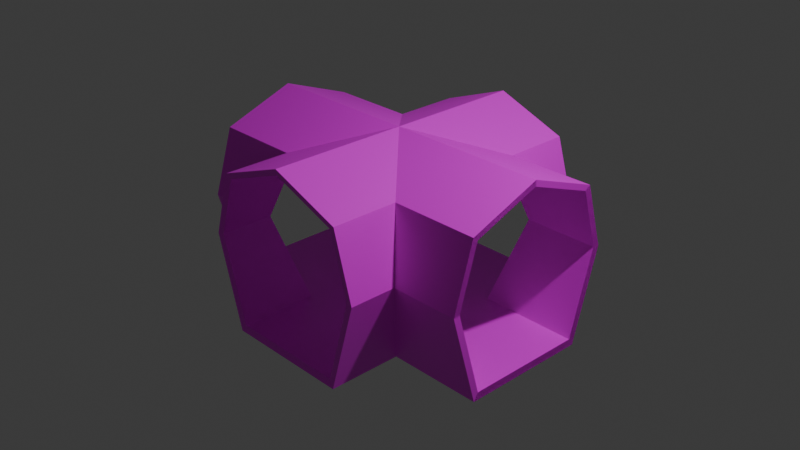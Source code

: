# Source: hallway_X.blend  (saved by Blender 4.3.34; exported with 4.5.12 LTS)
import bpy
from mathutils import Matrix  # noqa: F401  (used for matrix-valued properties, if any)

bpy.ops.wm.read_factory_settings(use_empty=True)
scene = bpy.context.scene
scene.name = 'Scene'

# ---- collections
col_collection = bpy.data.collections.new('Collection'); scene.collection.children.link(col_collection)

# ---- images (referenced by path relative to the original .blend; pixels are not part of the script)
import os
ASSET_DIR = os.environ.get("B2B_ASSET_DIR", "")  # directory of the original .blend (textures are referenced by path, not embedded)
HERE = os.path.dirname(os.path.abspath(__file__))  # packed textures are extracted next to this script under _unpacked/

def load_image(name, relpath, width, height, colorspace="sRGB"):
    """Load a texture the original file referenced (path relative to the .blend, or extracted next to this script)."""
    p = next((c for c in (os.path.join(HERE, relpath), os.path.join(ASSET_DIR, relpath)) if relpath and os.path.exists(c)), "")
    if p:
        img = bpy.data.images.load(p, check_existing=True)
        img.name = name
    else:  # same state as the original file: an image datablock whose file is absent (Cycles renders it pink)
        img = bpy.data.images.new(name, width, height)
        img.source = "FILE"
        img.filepath = "//" + (relpath or name)
    img.colorspace_settings.name = colorspace
    return img
img_stonefloortexture_png = load_image('StoneFloorTexture.png', 'textures/StoneFloorTexture.png', 1024, 1024, 'sRGB')
img_rock_brick_texture_png = load_image('rock_brick_texture.png', 'textures/rock_brick_texture.png', 1024, 1024, 'sRGB')
img_red_brick_texture_jpg = load_image('red_brick_texture.jpg', 'textures/red_brick_texture.jpg', 1024, 1024, 'sRGB')

# ---- materials (node trees are filled in below, after node groups)
mat_ground = bpy.data.materials.new('ground')
mat_rocks = bpy.data.materials.new('rocks')
mat_bricks = bpy.data.materials.new('bricks')

# ---- material node trees
mat_ground.use_nodes = True; mat_ground.node_tree.nodes.clear()
_N = mat_ground.node_tree.nodes; _L = mat_ground.node_tree.links
n0 = _N.new('ShaderNodeBsdfPrincipled'); n0.name = 'Principled BSDF'; n0.location = (10, 300)
n1 = _N.new('ShaderNodeOutputMaterial'); n1.name = 'Material Output'; n1.location = (300, 300)
n2 = _N.new('ShaderNodeTexImage'); n2.name = 'Image Texture'; n2.location = (-280, 271)
n2.image = img_stonefloortexture_png
_L.new(n0.outputs[0], n1.inputs[0])
_L.new(n2.outputs[0], n0.inputs[0])
n1.is_active_output = True
mat_rocks.use_nodes = True; mat_rocks.node_tree.nodes.clear()
_N = mat_rocks.node_tree.nodes; _L = mat_rocks.node_tree.links
n0 = _N.new('ShaderNodeBsdfPrincipled'); n0.name = 'Principled BSDF'; n0.location = (10, 300)
n1 = _N.new('ShaderNodeOutputMaterial'); n1.name = 'Material Output'; n1.location = (300, 300)
n2 = _N.new('ShaderNodeTexImage'); n2.name = 'Image Texture'; n2.location = (-280, 271)
n2.image = img_rock_brick_texture_png
_L.new(n0.outputs[0], n1.inputs[0])
_L.new(n2.outputs[0], n0.inputs[0])
n1.is_active_output = True
mat_bricks.use_nodes = True; mat_bricks.node_tree.nodes.clear()
_N = mat_bricks.node_tree.nodes; _L = mat_bricks.node_tree.links
n0 = _N.new('ShaderNodeBsdfPrincipled'); n0.name = 'Principled BSDF'; n0.location = (10, 300)
n1 = _N.new('ShaderNodeOutputMaterial'); n1.name = 'Material Output'; n1.location = (357, 285)
n2 = _N.new('ShaderNodeTexImage'); n2.name = 'Image Texture'; n2.location = (-280, 271)
n2.image = img_red_brick_texture_jpg
_L.new(n0.outputs[0], n1.inputs[0])
_L.new(n2.outputs[0], n0.inputs[0])
n1.is_active_output = True

# ---- world
world_world = bpy.data.worlds.new('World'); scene.world = world_world
world_world.use_nodes = True; world_world.node_tree.nodes.clear()
_N = world_world.node_tree.nodes; _L = world_world.node_tree.links
n0 = _N.new('ShaderNodeOutputWorld'); n0.name = 'World Output'; n0.location = (300, 300)
n1 = _N.new('ShaderNodeBackground'); n1.name = 'Background'; n1.location = (10, 300)
n1.inputs[0].default_value = (0.05088, 0.05088, 0.05088, 1.0)
_L.new(n1.outputs[0], n0.inputs[0])
n0.is_active_output = True
world_world.color = (0.05088, 0.05088, 0.05088)
world_world.sun_shadow_jitter_overblur = 0.0

# ---- cameras
cam_camera = bpy.data.cameras.new('Camera')
cam_camera.clip_end = 100.0
cam_camera.ortho_scale = 7.314

# ---- lights
light_light = bpy.data.lights.new('Light', 'POINT')
light_light.energy = 1000.0
light_light.shadow_soft_size = 0.1

# ---- meshes
me_cylinder = bpy.data.meshes.new('Cylinder')
me_cylinder.from_pydata([(0.0, 1.0, -1.0), (0.0, 1.0, 1.0), (0.7857, 0.7071, -1.0), (0.7857, 0.7071, 1.0), (1.0, 0.0, -1.0), (1.0, 0.0, 1.0), (0.7071, -1.003, -1.0), (0.7071, -1.003, 1.0), (-0.7071, -1.003, -1.0), (-0.7071, -1.003, 1.0), (-1.0, 0.0, -1.0), (-1.0, 0.0, 1.0), (-0.7857, 0.7071, -1.0), (-0.7857, 0.7071, 1.0), (-1.744, 1.0, 2.152e-08), (1.744, 1.0, -7.937e-08), (-1.744, 0.7071, -0.5199), (1.744, 0.7071, -0.5199), (-1.744, 3.252e-08, -0.6617), (1.744, -1.199e-07, -0.6617), (-1.744, -1.003, -0.4679), (1.744, -1.003, -0.4679), (-1.744, -1.003, 0.4679), (1.744, -1.003, 0.4679), (-1.744, 1.199e-07, 0.6617), (1.744, -3.252e-08, 0.6617), (-1.744, 0.7071, 0.5199), (1.744, 0.7071, 0.5199), (0.0, 1.0, -8.183e-08), (0.7857, 0.7071, -0.5199), (1.0, -8.742e-08, -0.6617), (-0.7071, -1.003, -0.4679), (-0.7071, -1.003, 0.4679), (1.0, -3.216e-15, 0.6617), (-0.7857, 0.7071, 0.5199), (0.0, 1.0, 2.398e-08), (0.0, 1.0, 2.398e-08), (0.7857, 0.7071, 0.5199), (0.7857, 0.7071, 0.5199), (0.7857, 0.7071, 0.5199), (0.7857, 0.7071, 0.5199), (0.0, 1.0, -8.183e-08), (0.0, 1.0, -8.183e-08), (0.7857, 0.7071, -0.5199), (0.7857, 0.7071, -0.5199), (0.7857, 0.7071, -0.5199), (1.0, 0.0, 0.6617), (1.0, 0.0, 0.6617), (1.0, 0.0, -0.6617), (1.0, 0.0, -0.6617), (1.0, -8.742e-08, -0.6617), (1.0, -3.216e-15, 0.6617), (0.7071, -1.003, 0.4679), (0.7071, -1.003, 0.4679), (0.7071, -1.003, 0.4679), (0.7071, -1.003, -0.4679), (0.7071, -1.003, -0.4679), (0.7071, -1.003, -0.4679), (-0.7071, -1.003, 0.4679), (-0.7071, -1.003, 0.4679), (-1.0, 0.0, 0.6617), (-1.0, 0.0, 0.6617), (-1.0, 0.0, -0.6617), (-1.0, 0.0, -0.6617), (-0.7071, -1.003, -0.4679), (-0.7071, -1.003, -0.4679), (-1.0, 8.742e-08, 0.6617), (-1.0, 8.742e-08, 0.6617), (-0.7857, 0.7071, 0.5199), (-1.0, 3.216e-15, -0.6617), (-1.0, 3.216e-15, -0.6617), (-0.7857, 0.7071, -0.5199), (-0.7857, 0.7071, -0.5199), (-0.7857, 0.7071, -0.5199), (-0.7857, 0.7071, -0.5199), (-0.7857, 0.7071, 0.5199), (-0.7857, 0.7071, 0.5199), (1.744, 0.7071, -0.5199), (-1.744, 1.0, 2.152e-08), (-1.744, 0.7071, -0.5199), (1.744, -1.199e-07, -0.6617), (-1.744, 3.252e-08, -0.6617), (1.744, -1.003, -0.4679), (-1.744, -1.003, 0.4679), (1.744, -3.252e-08, 0.6617), (-1.744, 1.199e-07, 0.6617), (1.744, 0.7071, 0.5199), (-1.744, 0.7071, 0.5199), (1.744, 1.0, -7.937e-08), (-0.001239, 0.9332, -0.9987), (0.7259, 0.6621, -0.9987), (0.7259, 0.6621, 0.9926), (-0.001239, 0.9332, 0.9926), (1.742, 0.9332, -7.237e-08), (-0.001239, 0.9332, -7.464e-08), (0.9243, 0.007654, -0.9987), (0.9243, 0.007654, 0.9926), (0.6532, -0.9208, -0.9987), (0.6532, -0.9208, 0.9926), (0.6532, -0.9208, 0.4331), (-0.6557, -0.9208, 0.4331), (-0.6557, -0.9208, 0.9926), (-0.6557, -0.9208, -0.9987), (-0.9268, 0.007654, -0.9987), (-0.9268, 0.007654, 0.9926), (-0.7284, 0.6621, -0.9987), (-0.7284, 0.6621, 0.9926), (-1.738, 0.9332, 2.101e-08), (-1.738, 0.6621, -0.4812), (1.742, 0.6621, -0.4812), (-1.738, 0.9332, 2.101e-08), (-1.738, 0.6621, -0.4812), (-1.738, 0.007654, -0.6125), (1.742, 0.007653, -0.6125), (1.742, 0.6621, -0.4812), (-1.738, 0.007654, -0.6125), (-1.738, -0.9208, -0.4331), (1.742, -0.9208, -0.4331), (1.742, 0.007653, -0.6125), (-1.738, -0.9208, 0.4331), (1.742, -0.9208, -0.4331), (1.742, -0.9208, 0.4331), (-1.738, -0.9208, 0.4331), (-1.738, 0.007654, 0.6125), (1.742, 0.007654, 0.6125), (-1.738, 0.007654, 0.6125), (-1.738, 0.6621, 0.4812), (1.742, 0.6621, 0.4812), (1.742, 0.007654, 0.6125), (-1.738, 0.6621, 0.4812), (1.742, 0.9332, -7.237e-08), (1.742, 0.6621, 0.4812), (-0.001239, 0.9332, 2.328e-08), (0.7259, 0.6621, 0.4812), (0.7259, 0.6621, 0.4812), (0.7259, 0.6621, 0.4812), (-0.001239, 0.9332, -7.464e-08), (0.7259, 0.6621, -0.4812), (0.7259, 0.6621, -0.4812), (0.7259, 0.6621, -0.4812), (0.9243, 0.007654, 0.6125), (0.9243, 0.007654, 0.6125), (0.9243, 0.007654, -0.6125), (0.9243, 0.007654, -0.6125), (0.9243, 0.007654, -0.6125), (0.9243, 0.007654, 0.6125), (0.6532, -0.9208, 0.4331), (0.6532, -0.9208, -0.4331), (0.6532, -0.9208, -0.4331), (-0.6557, -0.9208, -0.4331), (-0.9268, 0.007654, 0.6125), (-0.9268, 0.007654, -0.6125), (-0.9268, 0.007654, 0.6125), (-0.9268, 0.007654, 0.6125), (-0.7284, 0.6621, 0.4812), (-0.9268, 0.007654, -0.6125), (-0.9268, 0.007654, -0.6125), (-0.7284, 0.6621, -0.4812), (-0.7284, 0.6621, -0.4812), (-0.7284, 0.6621, -0.4812), (0.7259, 0.6621, 0.4812), (-0.6557, -0.9208, -0.4331), (-0.6557, -0.9208, 0.4331), (-0.7284, 0.6621, 0.4812), (0.7259, 0.6621, -0.4812), (0.9243, 0.007654, 0.6125), (0.9243, 0.007654, -0.6125), (-0.6557, -0.9208, -0.4331), (-0.6557, -0.9208, 0.4331), (-0.9268, 0.007654, 0.6125), (-0.9268, 0.007654, -0.6125), (-0.7284, 0.6621, 0.4812), (-0.7284, 0.6621, 0.4812), (-0.7284, 0.6621, -0.4812)], [], [(6, 4, 50, 57), (2, 45, 50, 4), (7, 54, 51, 5), (23, 84, 51, 54), (77, 80, 50, 45), (82, 57, 50, 80), (8, 6, 57, 65), (88, 42, 40, 86), (3, 5, 51, 40), (54, 57, 82, 23), (84, 86, 40, 51), (58, 83, 20, 64), (88, 77, 45, 42), (78, 87, 76, 42), (78, 42, 74, 79), (13, 1, 42, 76), (3, 40, 42, 1), (0, 12, 74, 42), (0, 42, 45, 2), (9, 11, 67, 59), (11, 13, 76, 67), (76, 87, 85, 67), (67, 85, 83, 59), (20, 81, 70, 65), (79, 74, 70, 81), (10, 8, 65, 70), (10, 70, 74, 12), (59, 54, 7, 9), (59, 65, 57, 54), (97, 148, 143, 95), (90, 95, 143, 138), (98, 96, 140, 99), (121, 99, 140, 124), (109, 138, 143, 113), (117, 113, 143, 148), (102, 149, 148, 97), (93, 127, 160, 94), (91, 160, 140, 96), (99, 121, 117, 148), (124, 140, 160, 127), (162, 161, 116, 119), (93, 94, 138, 109), (107, 94, 172, 126), (107, 108, 159, 94), (106, 172, 94, 92), (91, 92, 94, 160), (89, 94, 159, 105), (89, 90, 138, 94), (101, 100, 169, 104), (104, 169, 172, 106), (172, 169, 123, 126), (169, 100, 119, 123), (116, 149, 170, 112), (108, 112, 170, 159), (103, 170, 149, 102), (103, 105, 159, 170), (100, 101, 98, 99), (100, 99, 148, 149), (45, 43, 139, 138), (8, 10, 103, 102), (19, 50, 143, 118), (11, 9, 101, 104), (81, 20, 116, 112), (23, 82, 117, 121), (12, 105, 103, 10), (72, 173, 159, 74), (20, 116, 161, 64), (5, 47, 141, 96), (13, 11, 104, 106), (79, 81, 112, 108), (49, 4, 95, 142), (0, 89, 105, 12), (58, 162, 119, 83), (50, 48, 144, 143), (1, 13, 106, 92), (66, 152, 123, 85), (46, 145, 140, 51), (78, 79, 108, 107), (25, 51, 140, 128), (53, 146, 147, 55), (88, 93, 109, 77), (27, 39, 135, 131), (14, 88, 93, 110), (87, 78, 107, 126), (75, 163, 126, 87), (16, 111, 112, 81), (86, 127, 93, 88), (80, 77, 109, 113), (80, 17, 114, 113), (37, 40, 160, 133), (82, 80, 113, 117), (18, 115, 116, 20), (86, 84, 124, 127), (65, 59, 100, 149), (82, 19, 118, 117), (29, 44, 137, 164), (11, 104, 150, 61), (83, 119, 116, 20), (63, 151, 103, 10), (21, 23, 121, 120), (47, 33, 165, 141), (66, 60, 153, 152), (22, 122, 123, 85), (30, 49, 142, 166), (13, 106, 154, 68), (84, 23, 121, 124), (2, 90, 89, 0), (64, 161, 162, 58), (62, 69, 156, 155), (24, 87, 126, 125), (3, 1, 92, 91), (31, 32, 168, 167), (86, 25, 128, 127), (26, 14, 110, 129), (2, 4, 95, 90), (67, 61, 150, 169), (71, 157, 158, 73), (15, 27, 131, 130), (5, 3, 91, 96), (36, 1, 92, 132), (4, 6, 97, 95), (85, 87, 126, 123), (63, 70, 170, 151), (3, 37, 133, 91), (7, 5, 96, 98), (59, 83, 119, 100), (38, 134, 135, 39), (83, 85, 123, 119), (71, 79, 108, 157), (0, 41, 136, 89), (9, 7, 98, 101), (20, 65, 149, 116), (75, 34, 171, 163), (17, 45, 138, 114), (44, 2, 90, 137), (6, 8, 102, 97), (76, 68, 154, 172), (69, 81, 112, 156)])
me_cylinder.polygons.foreach_set('material_index', [1, 2, 1, 1, 2, 1, 0, 2, 2, 0, 2, 0, 2, 2, 2, 2, 2, 2, 2, 1, 2, 2, 1, 1, 2, 1, 2, 0, 0, 1, 2, 1, 1, 2, 1, 0, 2, 2, 0, 2, 0, 2, 2, 2, 2, 2, 2, 2, 1, 2, 2, 1, 1, 2, 1, 2, 0, 0, 0, 1, 0, 1, 1, 0, 2, 0, 0, 0, 2, 2, 0, 2, 0, 0, 2, 0, 0, 2, 0, 0, 2, 0, 0, 2, 0, 0, 2, 2, 0, 0, 1, 0, 2, 0, 0, 0, 0, 0, 0, 0, 0, 0, 0, 0, 0, 1, 2, 0, 0, 0, 2, 0, 0, 0, 2, 0, 0, 0, 2, 0, 1, 2, 0, 0, 1, 1, 0, 1, 0, 0, 0, 1, 0, 0, 0, 0, 0, 0])
_uv = me_cylinder.uv_layers.new(name='UVMap')
_uv.uv.foreach_set('vector', [0.0, 0.0, 7.55e-08, 1.0, 0.7357, 1.0, 0.9211, -3.844e-08, 0.7271, 3.669e-09, 0.1667, -1.047e-14, 0.2235, 1.0, 0.7271, 1.0, -7.55e-08, 1.0, 0.9441, 1.0, 0.7586, 2.444e-08, 0.0, 0.0, 1.0, 0.9854, 1.0, -8.478e-09, 0.2825, 4.762e-08, 4.994e-09, 0.9854, 0.1667, 0.0, 0.1667, 0.7526, 0.6842, 0.7526, 0.8333, 3.99e-08, 1.0, -4.239e-09, -5.749e-08, 5.749e-08, 0.2825, 0.9854, 1.0, 0.9854, -4.215e-08, 3.182e-15, 3.335e-08, 1.0, 0.3762, 1.0, 0.3762, -2.84e-08, 1.016, 0.6798, 0.1667, 0.6798, 0.467, 7.324e-08, 1.016, 9.162e-09, -0.006362, 8.067e-08, -0.006363, 1.0, 0.3779, 1.0, 0.4348, 3.27e-08, 0.9026, 4.683e-08, 2.874e-08, 1.15e-07, 7.55e-08, 1.0, 0.9026, 1.0, 0.1667, -1.555e-08, 0.1667, 0.7526, 0.8333, 0.7526, 0.6842, 4.794e-09, 0.9026, -1.803e-08, 0.9026, 1.0, 4.252e-08, 1.0, 5.749e-08, -5.749e-08, 0.9795, -1.709e-08, 0.9795, 0.6168, 0.467, 0.6168, 0.1667, -1.709e-08, 1.028, 0.6899, 1.028, 1.069e-07, 0.1764, -4.928e-10, -0.124, 0.6899, 1.0, 1.709e-08, 1.824e-08, 8.544e-08, 0.4505, 0.826, 1.0, 0.826, 0.1667, -3.554e-08, 0.1667, 1.0, 0.8795, 1.0, 0.6958, 2.776e-07, -6.331e-08, 0.8385, 0.4801, 0.8385, 1.0, 7.55e-08, 0.0, 0.0, 0.7257, 1.0, 0.1667, 1.0, 0.1667, 0.5199, 0.7257, -3.738e-08, 0.1667, 1.0, 0.1667, -3.629e-09, 0.9357, 0.5199, 0.9357, 1.0, 0.0, 0.0, -7.55e-08, 1.0, 0.7427, 1.0, 0.9282, 3.844e-08, 0.1667, 8.121e-15, 0.1667, 1.0, 0.6481, 1.0, 0.5913, 1.44e-07, 0.1667, 0.7526, 0.8333, 0.7526, 0.8333, 3.99e-08, 0.3158, 1.955e-08, 0.7175, 2.943e-08, 6.853e-15, 5.749e-08, 1.175e-07, 0.9854, 1.0, 0.9854, 6.853e-15, 5.749e-08, 1.175e-07, 0.9854, 0.7175, 0.9854, 1.0, -4.239e-09, 0.8333, 7.784e-09, 0.1667, 1.244e-07, 0.3158, 0.7526, 0.8333, 0.7526, 0.0, 0.0, 7.55e-08, 1.0, 1.109, 1.0, 0.9237, -2.444e-08, 0.1667, 8.067e-08, 0.5509, 5.763e-08, 0.6078, 1.0, 0.1667, 1.0, 0.3762, 1.0, 0.3762, 2.84e-08, 0.0, 0.0, -7.55e-08, 1.0, 0.6617, 3.433e-08, -2.107e-08, 8.429e-08, 1.228e-08, 1.0, 0.6617, 1.0, 0.0, 0.0, 0.9211, -3.844e-08, 0.7357, 1.0, 7.55e-08, 1.0, 0.7271, 3.669e-09, 0.7271, 1.0, 0.2235, 1.0, 0.1667, -1.047e-14, -7.55e-08, 1.0, 0.0, 0.0, 0.7586, 2.444e-08, 0.9441, 1.0, 1.0, 0.9854, 4.994e-09, 0.9854, 0.2825, 4.762e-08, 1.0, -8.478e-09, 0.1667, 0.0, 0.8333, 3.99e-08, 0.6842, 0.7526, 0.1667, 0.7526, 1.0, -4.239e-09, 1.0, 0.9854, 0.2825, 0.9854, -5.749e-08, 5.749e-08, -4.215e-08, 3.182e-15, 0.3762, -2.84e-08, 0.3762, 1.0, 3.335e-08, 1.0, 1.016, 0.6798, 1.016, 9.162e-09, 0.467, 7.324e-08, 0.1667, 0.6798, -0.006362, 8.067e-08, 0.4348, 3.27e-08, 0.3779, 1.0, -0.006363, 1.0, 0.9026, 4.683e-08, 0.9026, 1.0, 7.55e-08, 1.0, 2.874e-08, 1.15e-07, 0.1667, -1.555e-08, 0.6842, 4.794e-09, 0.8333, 0.7526, 0.1667, 0.7526, 0.9026, -1.803e-08, 5.749e-08, -5.749e-08, 4.252e-08, 1.0, 0.9026, 1.0, 0.9795, -1.709e-08, 0.1667, -1.709e-08, 0.467, 0.6168, 0.9795, 0.6168, 1.028, 0.6899, -0.124, 0.6899, 0.1764, -4.928e-10, 1.028, 1.069e-07, 1.0, 1.709e-08, 1.0, 0.826, 0.4505, 0.826, 1.824e-08, 8.544e-08, 0.1667, -3.554e-08, 0.6958, 2.776e-07, 0.8795, 1.0, 0.1667, 1.0, -6.331e-08, 0.8385, 0.0, 0.0, 1.0, 7.55e-08, 0.4801, 0.8385, 0.7257, 1.0, 0.7257, -3.738e-08, 0.1667, 0.5199, 0.1667, 1.0, 0.1667, 1.0, 0.9357, 1.0, 0.9357, 0.5199, 0.1667, -3.629e-09, 0.0, 0.0, 0.9282, 3.844e-08, 0.7427, 1.0, -7.55e-08, 1.0, 0.1667, 8.121e-15, 0.5913, 1.44e-07, 0.6481, 1.0, 0.1667, 1.0, 0.1667, 0.7526, 0.3158, 1.955e-08, 0.8333, 3.99e-08, 0.8333, 0.7526, 0.7175, 2.943e-08, 1.0, 0.9854, 1.175e-07, 0.9854, 6.853e-15, 5.749e-08, 6.853e-15, 5.749e-08, 1.0, -4.239e-09, 0.7175, 0.9854, 1.175e-07, 0.9854, 0.8333, 7.784e-09, 0.8333, 0.7526, 0.3158, 0.7526, 0.1667, 1.244e-07, 0.0, 0.0, 0.9237, -2.444e-08, 1.109, 1.0, 7.55e-08, 1.0, 0.1667, 8.067e-08, 0.1667, 1.0, 0.6078, 1.0, 0.5509, 5.763e-08, 0.3762, 1.0, -7.55e-08, 1.0, 0.0, 0.0, 0.3762, 2.84e-08, 0.6617, 3.433e-08, 0.6617, 1.0, 1.228e-08, 1.0, -2.107e-08, 8.429e-08, 0.0, 0.0, 0.0, 0.0, 0.0, 0.0, 0.0, 0.0, 7.55e-08, 1.0, 0.0, 0.0, 0.0, 0.0, 7.55e-08, 1.0, 0.0, 0.0, 0.0, 0.0, 0.0, 0.0, 0.0, 0.0, -7.55e-08, 1.0, 0.0, 0.0, 0.0, 0.0, -7.55e-08, 1.0, 1.175e-07, 0.9854, 6.853e-15, 5.749e-08, 6.853e-15, 5.749e-08, 1.175e-07, 0.9854, 0.9026, 1.0, 7.55e-08, 1.0, 7.55e-08, 1.0, 0.9026, 1.0, 0.1667, 1.0, 0.1667, 1.0, 0.1667, 8.067e-08, 0.1667, 8.067e-08, 0.0, 0.0, 0.0, 0.0, 0.0, 0.0, 0.0, 0.0, 4.252e-08, 1.0, 4.252e-08, 1.0, 5.749e-08, -5.749e-08, 5.749e-08, -5.749e-08, 0.0, 0.0, 0.0, 0.0, 0.0, 0.0, 0.0, 0.0, 0.1667, 1.0, 0.1667, 8.121e-15, 0.1667, 8.121e-15, 0.1667, 1.0, 0.8333, 7.784e-09, 0.8333, 0.7526, 0.8333, 0.7526, 0.8333, 7.784e-09, 0.0, 0.0, 0.0, 0.0, 0.0, 0.0, 0.0, 0.0, 0.7257, 1.0, 0.7257, 1.0, 0.1667, 1.0, 0.1667, 1.0, 0.9026, -1.803e-08, 0.9026, -1.803e-08, 0.9026, 1.0, 0.9026, 1.0, 0.0, 0.0, 0.0, 0.0, 0.0, 0.0, 0.0, 0.0, 0.1667, 1.0, 0.1667, -3.554e-08, 0.1667, -3.554e-08, 0.1667, 1.0, 0.0, 0.0, 0.0, 0.0, 0.0, 0.0, 0.0, 0.0, 0.0, 0.0, 0.0, 0.0, 0.0, 0.0, 0.0, 0.0, 1.0, 1.709e-08, 1.0, 0.826, 1.0, 0.826, 1.0, 1.709e-08, 0.0, 0.0, 0.0, 0.0, 0.0, 0.0, 0.0, 0.0, 0.0, 0.0, 0.0, 0.0, 0.0, 0.0, 0.0, 0.0, 0.9795, -1.709e-08, 0.9795, -1.709e-08, 0.9795, 0.6168, 0.9795, 0.6168, 0.0, 0.0, 0.0, 0.0, 0.0, 0.0, 0.0, 0.0, 0.0, 0.0, 0.0, 0.0, 0.0, 0.0, 0.0, 0.0, 1.028, 1.069e-07, 1.028, 0.6899, 1.028, 0.6899, 1.028, 1.069e-07, 0.0, 0.0, 0.0, 0.0, 0.0, 0.0, 0.0, 0.0, 0.0, 0.0, 0.0, 0.0, 0.0, 0.0, 0.0, 0.0, 1.016, 9.162e-09, 1.016, 9.162e-09, 1.016, 0.6798, 1.016, 0.6798, 0.1667, 0.7526, 0.1667, 0.0, 0.1667, 0.0, 0.1667, 0.7526, 0.0, 0.0, 0.0, 0.0, 0.0, 0.0, 0.0, 0.0, 0.0, 0.0, 0.0, 0.0, 0.0, 0.0, 0.0, 0.0, 1.0, -4.239e-09, 1.0, 0.9854, 1.0, 0.9854, 1.0, -4.239e-09, 0.0, 0.0, 0.0, 0.0, 0.0, 0.0, 0.0, 0.0, 0.1667, 0.7526, 0.1667, -1.555e-08, 0.1667, -1.555e-08, 0.1667, 0.7526, -2.107e-08, 8.429e-08, 0.6617, 3.433e-08, 0.6617, 3.433e-08, -2.107e-08, 8.429e-08, 0.0, 0.0, 0.0, 0.0, 0.0, 0.0, 0.0, 0.0, 0.0, 0.0, 0.0, 0.0, 0.0, 0.0, 0.0, 0.0, 0.0, 0.0, 0.0, 0.0, 0.0, 0.0, 0.0, 0.0, 0.9026, 1.0, 0.9026, 1.0, 4.252e-08, 1.0, 4.252e-08, 1.0, 0.0, 0.0, 0.0, 0.0, 0.0, 0.0, 0.0, 0.0, 0.0, 0.0, 0.0, 0.0, 0.0, 0.0, 0.0, 0.0, 0.0, 0.0, 0.0, 0.0, 0.0, 0.0, 0.0, 0.0, 0.0, 0.0, 0.0, 0.0, 0.0, 0.0, 0.0, 0.0, 0.0, 0.0, 0.0, 0.0, 0.0, 0.0, 0.0, 0.0, 0.0, 0.0, 0.0, 0.0, 0.0, 0.0, 0.0, 0.0, 0.0, 0.0, 0.0, 0.0, 0.0, 0.0, 0.0, 0.0, 1.0, -8.478e-09, 1.0, 0.9854, 1.0, 0.9854, 1.0, -8.478e-09, 0.9357, 1.0, 0.9357, 1.0, 0.1667, 1.0, 0.1667, 1.0, 5.749e-08, -5.749e-08, 5.749e-08, -5.749e-08, 0.9026, -1.803e-08, 0.9026, -1.803e-08, 0.0, 0.0, 0.0, 0.0, 0.0, 0.0, 0.0, 0.0, 0.0, 0.0, 0.0, 0.0, 0.0, 0.0, 0.0, 0.0, -6.331e-08, 0.8385, 0.0, 0.0, 0.0, 0.0, -6.331e-08, 0.8385, 0.0, 0.0, 0.0, 0.0, 0.0, 0.0, 0.0, 0.0, 0.0, 0.0, 0.0, 0.0, 0.0, 0.0, 0.0, 0.0, 0.0, 0.0, 0.0, 0.0, 0.0, 0.0, 0.0, 0.0, 0.7271, 3.669e-09, 0.7271, 1.0, 0.7271, 1.0, 0.7271, 3.669e-09, 0.0, 0.0, 0.0, 0.0, 0.0, 0.0, 0.0, 0.0, 0.0, 0.0, 0.0, 0.0, 0.0, 0.0, 0.0, 0.0, 0.0, 0.0, 0.0, 0.0, 0.0, 0.0, 0.0, 0.0, -0.006363, 1.0, -0.006362, 8.067e-08, -0.006362, 8.067e-08, -0.006363, 1.0, 0.0, 0.0, 0.0, 0.0, 0.0, 0.0, 0.0, 0.0, 7.55e-08, 1.0, 0.0, 0.0, 0.0, 0.0, 7.55e-08, 1.0, 0.8333, 3.99e-08, 0.8333, 0.7526, 0.8333, 0.7526, 0.8333, 3.99e-08, 0.0, 0.0, 0.0, 0.0, 0.0, 0.0, 0.0, 0.0, 0.0, 0.0, 0.0, 0.0, 0.0, 0.0, 0.0, 0.0, -7.55e-08, 1.0, 0.0, 0.0, 0.0, 0.0, -7.55e-08, 1.0, 1.0, 0.9854, 1.175e-07, 0.9854, 1.175e-07, 0.9854, 1.0, 0.9854, 0.0, 0.0, 0.0, 0.0, 0.0, 0.0, 0.0, 0.0, 1.175e-07, 0.9854, 6.853e-15, 5.749e-08, 6.853e-15, 5.749e-08, 1.175e-07, 0.9854, 0.0, 0.0, 0.0, 0.0, 0.0, 0.0, 0.0, 0.0, 0.0, 0.0, 0.0, 0.0, 0.0, 0.0, 0.0, 0.0, -7.55e-08, 1.0, 0.0, 0.0, 0.0, 0.0, -7.55e-08, 1.0, 6.853e-15, 5.749e-08, 1.0, -4.239e-09, 1.0, -4.239e-09, 6.853e-15, 5.749e-08, 0.0, 0.0, 0.0, 0.0, 0.0, 0.0, 0.0, 0.0, 0.0, 0.0, 0.0, 0.0, 0.0, 0.0, 0.0, 0.0, 0.0, 0.0, 0.0, 0.0, 0.0, 0.0, 0.0, 0.0, 3.335e-08, 1.0, -4.215e-08, 3.182e-15, -4.215e-08, 3.182e-15, 3.335e-08, 1.0, 0.0, 0.0, 0.0, 0.0, 0.0, 0.0, 0.0, 0.0, 0.0, 0.0, 0.0, 0.0, 0.0, 0.0, 0.0, 0.0])
me_cylinder.materials.append(mat_ground)
me_cylinder.materials.append(mat_rocks)
me_cylinder.materials.append(mat_bricks)
me_cylinder.update()

# ---- objects
ob_cylinder = bpy.data.objects.new('Cylinder', me_cylinder)
ob_light = bpy.data.objects.new('Light', light_light)
ob_camera = bpy.data.objects.new('Camera', cam_camera)

# ---- transforms, parenting, visibility, modifiers, constraints
ob_cylinder.location = (0.0, 0.0, 0.0)
ob_cylinder.rotation_euler = (1.571, 0.0, 0.0)
ob_cylinder.scale = (1.0, 1.0, 1.511)
ob_light.location = (4.076, 1.005, 5.904)
ob_light.rotation_euler = (0.6503, 0.05522, 1.866)
ob_light.lock_rotations_4d = False
ob_light.empty_display_type = 'ARROWS'
ob_light.color = (0.0, 0.0, 0.0, 0.0)
ob_light.lineart.crease_threshold = 0.0
ob_camera.location = (7.359, -6.926, 4.958)
ob_camera.rotation_euler = (1.109, 0.0, 0.8149)
ob_camera.lock_rotations_4d = False
ob_camera.empty_display_type = 'ARROWS'
ob_camera.color = (0.0, 0.0, 0.0, 0.0)
ob_camera.display_type = 'WIRE'
ob_camera.lineart.crease_threshold = 0.0

# ---- collection membership
scene.collection.objects.link(ob_cylinder)
col_collection.objects.link(ob_light)
col_collection.objects.link(ob_camera)

# ---- scene / render settings (as saved in the file)
scene.camera = ob_camera
scene.frame_start = 1; scene.frame_end = 250; scene.frame_set(1)
scene.render.engine = 'BLENDER_EEVEE_NEXT'
bpy.context.view_layer.update()

